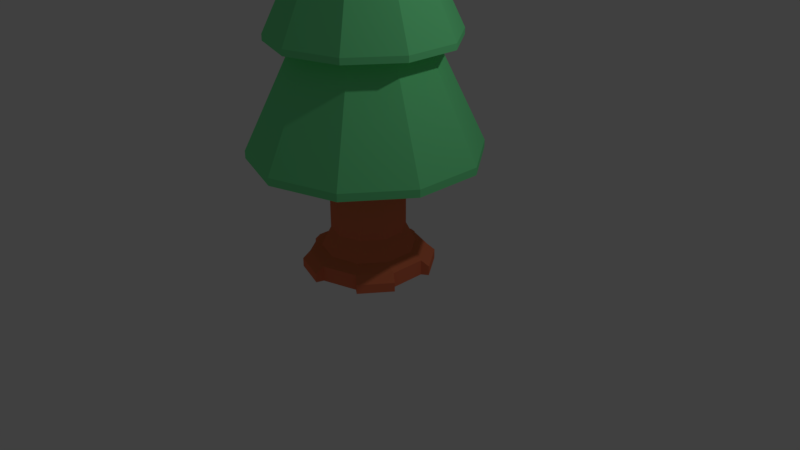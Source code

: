 # Source: pineTree.blend  (saved by Blender 2.78.0; exported with 4.5.12 LTS)
import bpy
from mathutils import Matrix  # noqa: F401  (used for matrix-valued properties, if any)

bpy.ops.wm.read_factory_settings(use_empty=True)
scene = bpy.context.scene
scene.name = 'Scene'

# ---- collections
col_collection_1 = bpy.data.collections.new('Collection 1'); scene.collection.children.link(col_collection_1)

# ---- materials (node trees are filled in below, after node groups)
mat_pinetreebasecolor = bpy.data.materials.new('PineTreeBaseColor')
mat_pinetreebasecolor.alpha_threshold = 0.0
mat_pinetreebasecolor.use_transparent_shadow = False
mat_pinetreebasecolor.diffuse_color = (0.8, 0.1889, 0.09001, 1.0)
mat_pinetreebasecolor.roughness = 0.5
mat_pinetreeleafcolor = bpy.data.materials.new('PineTreeLeafCOlor')
mat_pinetreeleafcolor.alpha_threshold = 0.0
mat_pinetreeleafcolor.use_transparent_shadow = False
mat_pinetreeleafcolor.diffuse_color = (0.2, 0.9, 0.35, 1.0)
mat_pinetreeleafcolor.roughness = 0.5

# ---- material node trees

# ---- world
world_world = bpy.data.worlds.new('World'); scene.world = world_world
world_world.color = (0.05088, 0.05088, 0.05088)
world_world.use_sun_shadow = False
world_world.sun_shadow_jitter_overblur = 0.0
world_world.cycles.sampling_method = 'MANUAL'

# ---- cameras
cam_camera = bpy.data.cameras.new('Camera')
cam_camera.clip_end = 100.0
cam_camera.lens = 35.0
cam_camera.sensor_width = 32.0
cam_camera.sensor_height = 18.0
cam_camera.ortho_scale = 7.314
cam_camera.dof.focus_distance = 0.0
cam_camera.dof.aperture_fstop = 128.0

# ---- lights
light_lamp = bpy.data.lights.new('Lamp', 'POINT')
light_lamp.transmission_factor = 0.0
light_lamp.cutoff_distance = 30.0
light_lamp.energy = 100.0
light_lamp.shadow_buffer_clip_start = 1.001
light_lamp.shadow_soft_size = 0.1
light_lamp.shadow_maximum_resolution = 0.006
light_lamp.use_absolute_resolution = True

# ---- meshes
me_cylinder_002 = bpy.data.meshes.new('Cylinder.002')
me_cylinder_002.from_pydata([(0.0, 0.75, -0.1), (0.0, 0.75, 0.1), (0.4408, 0.6068, -0.1), (0.4408, 0.6068, 0.1), (0.7133, 0.2318, -0.1), (0.7133, 0.2318, 0.1), (0.7133, -0.2318, -0.1), (0.7133, -0.2318, 0.1), (0.4408, -0.6068, -0.1), (0.4408, -0.6068, 0.1), (-6.557e-08, -0.75, -0.1), (-6.557e-08, -0.75, 0.1), (-0.4408, -0.6068, -0.1), (-0.4408, -0.6068, 0.1), (-0.7133, -0.2318, -0.1), (-0.7133, -0.2318, 0.1), (-0.7133, 0.2318, -0.1), (-0.7133, 0.2318, 0.1), (-0.4408, 0.6068, -0.1), (-0.4408, 0.6068, 0.1), (0.3533, 0.4863, 0.1784), (2.367e-09, 0.6011, 0.1784), (0.5716, 0.1857, 0.1784), (0.5716, -0.1857, 0.1784), (0.3533, -0.4863, 0.1784), (-5.018e-08, -0.6011, 0.1784), (-0.3533, -0.4863, 0.1784), (-0.5716, -0.1857, 0.1784), (-0.5716, 0.1857, 0.1784), (-0.3533, 0.4863, 0.1784), (0.2793, 0.3845, 0.4249), (4.367e-09, 0.4753, 0.4249), (0.452, 0.1469, 0.4249), (0.452, -0.1469, 0.4249), (0.2793, -0.3845, 0.4249), (-3.718e-08, -0.4753, 0.4249), (-0.2793, -0.3845, 0.4249), (-0.452, -0.1469, 0.4249), (-0.452, 0.1469, 0.4249), (-0.2793, 0.3845, 0.4249), (0.0, 0.75, -0.1), (0.4408, 0.6068, -0.1), (0.4408, 0.6068, 0.1), (0.0, 0.75, 0.1), (0.7133, 0.2318, -0.1), (0.7133, 0.2318, 0.1), (0.7133, -0.2318, -0.1), (0.7133, -0.2318, 0.1), (0.4408, -0.6068, -0.1), (0.4408, -0.6068, 0.1), (-6.557e-08, -0.75, -0.1), (-6.557e-08, -0.75, 0.1), (-0.4408, -0.6068, -0.1), (-0.4408, -0.6068, 0.1), (-0.7133, -0.2318, -0.1), (-0.7133, -0.2318, 0.1), (-0.7133, 0.2318, -0.1), (-0.7133, 0.2318, 0.1), (-0.4408, 0.6068, -0.1), (-0.4408, 0.6068, 0.1), (0.7133, -0.2318, 0.1), (0.7133, -0.2318, -0.1), (0.4408, -0.6068, -0.1), (0.4408, -0.6068, 0.1), (0.0, 0.75, -0.1), (0.4408, 0.6068, -0.1), (0.4408, 0.6068, 0.1), (0.0, 0.75, 0.1), (0.7133, 0.2318, -0.1), (0.7133, 0.2318, 0.1), (0.7133, -0.2318, -0.1), (0.7133, -0.2318, 0.1), (0.7133, -0.2318, 0.1), (0.7133, -0.2318, -0.1), (0.4408, -0.6068, -0.1), (0.4408, -0.6068, 0.1), (0.7942, -0.2905, 0.02023), (0.7942, -0.2905, -0.1), (0.5217, -0.6655, -0.1), (0.5217, -0.6655, 0.02023), (0.5217, 0.6655, 0.0245), (0.5217, 0.6655, -0.1), (0.7942, 0.2905, -0.1), (0.7942, 0.2905, 0.0245), (-0.0309, 0.8451, -0.1), (-0.0309, 0.8451, 0.01844), (-0.4717, 0.7019, 0.01844), (-0.4717, 0.7019, -0.1), (-0.8133, -0.2318, -0.002578), (-0.8133, -0.2318, -0.1), (-0.8133, 0.2318, -0.1), (-0.8133, 0.2318, -0.002578), (-0.0309, -0.8451, 0.01311), (-0.0309, -0.8451, -0.1), (-0.4717, -0.7019, -0.1), (-0.4717, -0.7019, 0.01311), (0.2793, 0.3845, 1.325), (5.488e-08, 0.4753, 1.325), (0.452, 0.1469, 1.325), (0.452, -0.1469, 1.325), (0.2793, -0.3845, 1.325), (1.333e-08, -0.4753, 1.325), (-0.2793, -0.3845, 1.325), (-0.452, -0.1469, 1.325), (-0.452, 0.1469, 1.325), (-0.2793, 0.3845, 1.325)], [], [(12, 10, 50, 52), (8, 6, 46, 48), (7, 9, 49, 47), (3, 5, 45, 42), (0, 18, 58, 40), (16, 14, 54, 56), (2, 0, 40, 41), (15, 17, 57, 55), (9, 7, 23, 24), (11, 13, 53, 51), (19, 1, 43, 59), (0, 2, 4, 6, 8, 10, 12, 14, 16, 18), (24, 23, 33, 34), (19, 17, 28, 29), (11, 9, 24, 25), (1, 19, 29, 21), (13, 11, 25, 26), (5, 3, 20, 22), (15, 13, 26, 27), (7, 5, 22, 23), (3, 1, 21, 20), (17, 15, 27, 28), (30, 31, 97, 96), (29, 28, 38, 39), (22, 20, 30, 32), (27, 26, 36, 37), (25, 24, 34, 35), (21, 29, 39, 31), (23, 22, 32, 33), (28, 27, 37, 38), (20, 21, 31, 30), (26, 25, 35, 36), (62, 61, 73, 74), (40, 43, 67, 64), (47, 46, 70, 71), (48, 46, 61, 62), (48, 49, 51, 50), (53, 52, 94, 95), (52, 53, 55, 54), (56, 54, 89, 90), (56, 57, 59, 58), (43, 40, 84, 85), (4, 2, 41, 44), (17, 19, 59, 57), (9, 11, 51, 49), (13, 15, 55, 53), (18, 16, 56, 58), (5, 7, 47, 45), (10, 8, 48, 50), (14, 12, 52, 54), (1, 3, 42, 43), (6, 4, 44, 46), (63, 62, 74, 75), (47, 49, 63, 60), (49, 48, 62, 63), (46, 47, 60, 61), (64, 67, 66, 65), (69, 68, 82, 83), (68, 69, 71, 70), (73, 72, 76, 77), (46, 44, 68, 70), (41, 40, 64, 65), (42, 45, 69, 66), (60, 63, 75, 72), (45, 47, 71, 69), (43, 42, 66, 67), (61, 60, 72, 73), (44, 41, 65, 68), (77, 76, 79, 78), (74, 73, 77, 78), (72, 75, 79, 76), (75, 74, 78, 79), (81, 80, 83, 82), (65, 66, 80, 81), (68, 65, 81, 82), (66, 69, 83, 80), (87, 86, 85, 84), (58, 59, 86, 87), (40, 58, 87, 84), (59, 43, 85, 86), (89, 88, 91, 90), (55, 57, 91, 88), (57, 56, 90, 91), (54, 55, 88, 89), (93, 92, 95, 94), (50, 51, 92, 93), (52, 50, 93, 94), (51, 53, 95, 92), (96, 97, 105, 104, 103, 102, 101, 100, 99, 98), (36, 35, 101, 102), (34, 33, 99, 100), (39, 38, 104, 105), (32, 30, 96, 98), (37, 36, 102, 103), (35, 34, 100, 101), (31, 39, 105, 97), (33, 32, 98, 99), (38, 37, 103, 104)])
me_cylinder_002.materials.append(mat_pinetreebasecolor)
me_cylinder_002.use_remesh_preserve_volume = False
me_cylinder_002.use_remesh_preserve_attributes = False
me_cylinder_002.use_mirror_vertex_groups = False
me_cylinder_002.update()
me_cylinder_001 = bpy.data.meshes.new('Cylinder.001')
me_cylinder_001.from_pydata([(-0.8435, 1.156, 1.501), (-0.8435, 1.156, 1.405), (-1.371, 0.429, 1.501), (-1.371, 0.429, 1.405), (-1.371, -0.4692, 1.501), (-1.371, -0.4692, 1.405), (-0.8435, -1.196, 1.501), (-0.8435, -1.196, 1.405), (0.01069, -1.473, 1.501), (0.01069, -1.473, 1.405), (0.8649, -1.196, 1.501), (0.8649, -1.196, 1.405), (1.393, -0.4692, 1.501), (1.393, -0.4692, 1.405), (1.393, 0.429, 1.501), (1.393, 0.429, 1.405), (0.8649, 1.156, 1.501), (0.8649, 1.156, 1.405), (0.01069, 1.433, 1.501), (0.01069, 1.433, 1.405), (0.01069, 1.433, 1.501), (-0.8435, 1.156, 1.501), (-1.371, 0.429, 1.501), (-1.371, -0.4692, 1.501), (-0.8435, -1.196, 1.501), (0.01069, -1.473, 1.501), (0.8649, -1.196, 1.501), (1.393, -0.4692, 1.501), (1.393, 0.429, 1.501), (0.8649, 1.156, 1.501), (0.01069, 1.433, 1.501), (-0.8435, 1.156, 1.501), (-1.371, 0.429, 1.501), (-1.371, -0.4692, 1.501), (-0.8435, -1.196, 1.501), (0.01069, -1.473, 1.501), (0.8649, -1.196, 1.501), (1.393, -0.4692, 1.501), (1.393, 0.429, 1.501), (0.8649, 1.156, 1.501), (0.01069, 0.7065, 3.001), (-0.4164, 0.5678, 3.001), (-0.6804, 0.2044, 3.001), (-0.6804, -0.2446, 3.001), (-0.4164, -0.608, 3.001), (0.01069, -0.7467, 3.001), (0.4378, -0.608, 3.001), (0.7018, -0.2446, 3.001), (0.7018, 0.2044, 3.001), (0.4378, 0.5677, 3.001), (-0.6727, 0.9205, 2.893), (-0.6727, 0.9205, 2.816), (-1.095, 0.3392, 2.893), (-1.095, 0.3392, 2.816), (-1.095, -0.3794, 2.893), (-1.095, -0.3794, 2.816), (-0.6727, -0.9607, 2.893), (-0.6727, -0.9607, 2.816), (0.01069, -1.183, 2.893), (0.01069, -1.183, 2.816), (0.6941, -0.9607, 2.893), (0.6941, -0.9607, 2.816), (1.116, -0.3794, 2.893), (1.116, -0.3794, 2.816), (1.116, 0.3392, 2.893), (1.116, 0.3392, 2.816), (0.6941, 0.9205, 2.893), (0.6941, 0.9205, 2.816), (0.01069, 1.143, 2.893), (0.01069, 1.143, 2.816), (0.01069, 1.143, 2.893), (-0.6727, 0.9205, 2.893), (-1.095, 0.3392, 2.893), (-1.095, -0.3794, 2.893), (-0.6727, -0.9607, 2.893), (0.01069, -1.183, 2.893), (0.6941, -0.9607, 2.893), (1.116, -0.3794, 2.893), (1.116, 0.3392, 2.893), (0.6941, 0.9205, 2.893), (0.01069, 1.143, 2.893), (-0.6727, 0.9205, 2.893), (-1.095, 0.3392, 2.893), (-1.095, -0.3794, 2.893), (-0.6727, -0.9607, 2.893), (0.01069, -1.183, 2.893), (0.6941, -0.9607, 2.893), (1.116, -0.3794, 2.893), (1.116, 0.3392, 2.893), (0.6941, 0.9205, 2.893), (0.01069, 0.5612, 4.093), (-0.331, 0.4502, 4.093), (-0.5422, 0.1595, 4.093), (-0.5422, -0.1997, 4.093), (-0.331, -0.4904, 4.093), (0.01069, -0.6014, 4.093), (0.3524, -0.4904, 4.093), (0.5635, -0.1997, 4.093), (0.5635, 0.1595, 4.093), (0.3524, 0.4502, 4.093), (-0.536, 0.7323, 4.057), (-0.536, 0.7323, 3.995), (-0.8739, 0.2673, 4.057), (-0.8739, 0.2673, 3.995), (-0.8739, -0.3075, 4.057), (-0.8739, -0.3075, 3.995), (-0.536, -0.7726, 4.057), (-0.536, -0.7726, 3.995), (0.01069, -0.9502, 4.057), (0.01069, -0.9502, 3.995), (0.5574, -0.7726, 4.057), (0.5574, -0.7726, 3.995), (0.8953, -0.3075, 4.057), (0.8953, -0.3075, 3.995), (0.8953, 0.2673, 4.057), (0.8953, 0.2673, 3.995), (0.5574, 0.7323, 4.057), (0.5574, 0.7323, 3.995), (0.01069, 0.91, 4.057), (0.01069, 0.91, 3.995), (0.01069, 0.91, 4.057), (-0.536, 0.7323, 4.057), (-0.8739, 0.2673, 4.057), (-0.8739, -0.3075, 4.057), (-0.536, -0.7726, 4.057), (0.01069, -0.9502, 4.057), (0.5574, -0.7726, 4.057), (0.8953, -0.3075, 4.057), (0.8953, 0.2673, 4.057), (0.5574, 0.7323, 4.057), (0.01069, 0.91, 4.057), (-0.536, 0.7323, 4.057), (-0.8739, 0.2673, 4.057), (-0.8739, -0.3075, 4.057), (-0.536, -0.7726, 4.057), (0.01069, -0.9502, 4.057), (0.5574, -0.7726, 4.057), (0.8953, -0.3075, 4.057), (0.8953, 0.2673, 4.057), (0.5574, 0.7323, 4.057), (0.01069, 0.4449, 5.017), (-0.2627, 0.3561, 5.017), (-0.4316, 0.1236, 5.017), (-0.4316, -0.1638, 5.017), (-0.2627, -0.3963, 5.017), (0.01069, -0.4851, 5.017), (0.284, -0.3963, 5.017), (0.453, -0.1638, 5.017), (0.453, 0.1236, 5.017), (0.284, 0.3561, 5.017), (-0.4267, 0.5819, 4.899), (-0.4267, 0.5819, 4.85), (-0.697, 0.2098, 4.899), (-0.697, 0.2098, 4.85), (-0.697, -0.25, 4.899), (-0.697, -0.25, 4.85), (-0.4267, -0.6221, 4.899), (-0.4267, -0.6221, 4.85), (0.01069, -0.7642, 4.899), (0.01069, -0.7642, 4.85), (0.448, -0.6221, 4.899), (0.448, -0.6221, 4.85), (0.7183, -0.25, 4.899), (0.7183, -0.25, 4.85), (0.7183, 0.2098, 4.899), (0.7183, 0.2098, 4.85), (0.448, 0.5819, 4.899), (0.448, 0.5819, 4.85), (0.01069, 0.724, 4.899), (0.01069, 0.724, 4.85), (0.01069, 0.724, 4.899), (-0.4267, 0.5819, 4.899), (-0.697, 0.2098, 4.899), (-0.697, -0.25, 4.899), (-0.4267, -0.6221, 4.899), (0.01069, -0.7642, 4.899), (0.448, -0.6221, 4.899), (0.7183, -0.25, 4.899), (0.7183, 0.2098, 4.899), (0.448, 0.5819, 4.899), (0.01069, 0.724, 4.899), (-0.4267, 0.5819, 4.899), (-0.697, 0.2098, 4.899), (-0.697, -0.25, 4.899), (-0.4267, -0.6221, 4.899), (0.01069, -0.7642, 4.899), (0.448, -0.6221, 4.899), (0.7183, -0.25, 4.899), (0.7183, 0.2098, 4.899), (0.448, 0.5819, 4.899), (0.01069, 0.3519, 5.667), (-0.208, 0.2809, 5.667), (-0.3431, 0.09486, 5.667), (-0.3431, -0.1351, 5.667), (-0.208, -0.3211, 5.667), (0.01069, -0.3921, 5.667), (0.2294, -0.3211, 5.667), (0.3645, -0.1351, 5.667), (0.3645, 0.09486, 5.667), (0.2294, 0.2809, 5.667), (0.01069, 0.5977, 5.531), (-0.3525, 0.4797, 5.531), (-0.5769, 0.1708, 5.531), (-0.5769, -0.211, 5.531), (-0.3525, -0.5199, 5.531), (0.01069, -0.6379, 5.531), (0.3738, -0.5199, 5.531), (0.5983, -0.211, 5.531), (0.5983, 0.1708, 5.531), (0.3738, 0.4797, 5.531), (0.01069, 0.0729, 6.303), (-0.04397, 0.05514, 6.303), (-0.07776, 0.008636, 6.303), (-0.07776, -0.04885, 6.303), (-0.04397, -0.09535, 6.303), (0.01069, -0.1131, 6.303), (0.06536, -0.09535, 6.303), (0.09915, -0.04885, 6.303), (0.09915, 0.008636, 6.303), (0.06536, 0.05514, 6.303)], [], [(16, 18, 20, 29), (1, 0, 18, 19), (3, 2, 0, 1), (1, 19, 17, 15, 13, 11, 9, 7, 5, 3), (5, 4, 2, 3), (7, 6, 4, 5), (9, 8, 6, 7), (11, 10, 8, 9), (13, 12, 10, 11), (15, 14, 12, 13), (17, 16, 14, 15), (19, 18, 16, 17), (20, 21, 31, 30), (12, 14, 28, 27), (4, 6, 24, 23), (14, 16, 29, 28), (6, 8, 25, 24), (18, 0, 21, 20), (8, 10, 26, 25), (0, 2, 22, 21), (10, 12, 27, 26), (2, 4, 23, 22), (32, 33, 43, 42), (25, 26, 36, 35), (23, 24, 34, 33), (28, 29, 39, 38), (21, 22, 32, 31), (26, 27, 37, 36), (24, 25, 35, 34), (29, 20, 30, 39), (22, 23, 33, 32), (27, 28, 38, 37), (40, 41, 42, 43, 44, 45, 46, 47, 48, 49), (37, 38, 48, 47), (30, 31, 41, 40), (35, 36, 46, 45), (33, 34, 44, 43), (38, 39, 49, 48), (31, 32, 42, 41), (36, 37, 47, 46), (34, 35, 45, 44), (39, 30, 40, 49), (66, 68, 70, 79), (51, 50, 68, 69), (53, 52, 50, 51), (51, 69, 67, 65, 63, 61, 59, 57, 55, 53), (55, 54, 52, 53), (57, 56, 54, 55), (59, 58, 56, 57), (61, 60, 58, 59), (63, 62, 60, 61), (65, 64, 62, 63), (67, 66, 64, 65), (69, 68, 66, 67), (70, 71, 81, 80), (62, 64, 78, 77), (54, 56, 74, 73), (64, 66, 79, 78), (56, 58, 75, 74), (68, 50, 71, 70), (58, 60, 76, 75), (50, 52, 72, 71), (60, 62, 77, 76), (52, 54, 73, 72), (82, 83, 93, 92), (75, 76, 86, 85), (73, 74, 84, 83), (78, 79, 89, 88), (71, 72, 82, 81), (76, 77, 87, 86), (74, 75, 85, 84), (79, 70, 80, 89), (72, 73, 83, 82), (77, 78, 88, 87), (90, 91, 92, 93, 94, 95, 96, 97, 98, 99), (87, 88, 98, 97), (80, 81, 91, 90), (85, 86, 96, 95), (83, 84, 94, 93), (88, 89, 99, 98), (81, 82, 92, 91), (86, 87, 97, 96), (84, 85, 95, 94), (89, 80, 90, 99), (116, 118, 120, 129), (101, 100, 118, 119), (103, 102, 100, 101), (101, 119, 117, 115, 113, 111, 109, 107, 105, 103), (105, 104, 102, 103), (107, 106, 104, 105), (109, 108, 106, 107), (111, 110, 108, 109), (113, 112, 110, 111), (115, 114, 112, 113), (117, 116, 114, 115), (119, 118, 116, 117), (120, 121, 131, 130), (112, 114, 128, 127), (104, 106, 124, 123), (114, 116, 129, 128), (106, 108, 125, 124), (118, 100, 121, 120), (108, 110, 126, 125), (100, 102, 122, 121), (110, 112, 127, 126), (102, 104, 123, 122), (132, 133, 143, 142), (125, 126, 136, 135), (123, 124, 134, 133), (128, 129, 139, 138), (121, 122, 132, 131), (126, 127, 137, 136), (124, 125, 135, 134), (129, 120, 130, 139), (122, 123, 133, 132), (127, 128, 138, 137), (140, 141, 142, 143, 144, 145, 146, 147, 148, 149), (137, 138, 148, 147), (130, 131, 141, 140), (135, 136, 146, 145), (133, 134, 144, 143), (138, 139, 149, 148), (131, 132, 142, 141), (136, 137, 147, 146), (134, 135, 145, 144), (139, 130, 140, 149), (166, 168, 170, 179), (151, 150, 168, 169), (153, 152, 150, 151), (151, 169, 167, 165, 163, 161, 159, 157, 155, 153), (155, 154, 152, 153), (157, 156, 154, 155), (159, 158, 156, 157), (161, 160, 158, 159), (163, 162, 160, 161), (165, 164, 162, 163), (167, 166, 164, 165), (169, 168, 166, 167), (170, 171, 181, 180), (162, 164, 178, 177), (154, 156, 174, 173), (164, 166, 179, 178), (156, 158, 175, 174), (168, 150, 171, 170), (158, 160, 176, 175), (150, 152, 172, 171), (160, 162, 177, 176), (152, 154, 173, 172), (182, 183, 193, 192), (175, 176, 186, 185), (173, 174, 184, 183), (178, 179, 189, 188), (171, 172, 182, 181), (176, 177, 187, 186), (174, 175, 185, 184), (179, 170, 180, 189), (172, 173, 183, 182), (177, 178, 188, 187), (190, 191, 192, 193, 194, 195, 196, 197, 198, 199), (187, 188, 198, 197), (180, 181, 191, 190), (185, 186, 196, 195), (183, 184, 194, 193), (188, 189, 199, 198), (181, 182, 192, 191), (186, 187, 197, 196), (184, 185, 195, 194), (189, 180, 190, 199), (200, 209, 208, 207, 206, 205, 204, 203, 202, 201), (202, 203, 213, 212), (210, 211, 212, 213, 214, 215, 216, 217, 218, 219), (207, 208, 218, 217), (200, 201, 211, 210), (205, 206, 216, 215), (203, 204, 214, 213), (208, 209, 219, 218), (201, 202, 212, 211), (206, 207, 217, 216), (204, 205, 215, 214), (209, 200, 210, 219)])
me_cylinder_001.materials.append(mat_pinetreeleafcolor)
me_cylinder_001.use_remesh_preserve_volume = False
me_cylinder_001.use_remesh_preserve_attributes = False
me_cylinder_001.use_mirror_vertex_groups = False
me_cylinder_001.update()
me_cylinder = bpy.data.meshes.new('Cylinder')
me_cylinder.from_pydata([], [], [])
me_cylinder.use_remesh_preserve_volume = False
me_cylinder.use_remesh_preserve_attributes = False
me_cylinder.use_mirror_vertex_groups = False
me_cylinder.update()

# ---- objects
ob_treebase = bpy.data.objects.new('treeBase', me_cylinder_002)
ob_treeleaf = bpy.data.objects.new('treeLeaf', me_cylinder_001)
ob_cylinder = bpy.data.objects.new('Cylinder', me_cylinder)
ob_lamp = bpy.data.objects.new('Lamp', light_lamp)
ob_camera = bpy.data.objects.new('Camera', cam_camera)

# ---- transforms, parenting, visibility, modifiers, constraints
ob_treebase.location = (0.0, 0.0, 0.0)
ob_treebase.lineart.crease_threshold = 0.0
ob_treeleaf.location = (0.0, 0.0, 0.0)
ob_treeleaf.lineart.crease_threshold = 0.0
ob_cylinder.location = (0.0, 0.0, 0.0)
ob_cylinder.lineart.crease_threshold = 0.0
ob_lamp.location = (4.076, 1.005, 5.904)
ob_lamp.rotation_euler = (0.6503, 0.05522, 1.866)
ob_lamp.lock_rotations_4d = False
ob_lamp.empty_display_type = 'ARROWS'
ob_lamp.color = (0.0, 0.0, 0.0, 0.0)
ob_lamp.lineart.crease_threshold = 0.0
ob_camera.location = (7.481, -6.508, 5.344)
ob_camera.rotation_euler = (1.109, 0.0, 0.8149)
ob_camera.lock_rotations_4d = False
ob_camera.empty_display_type = 'ARROWS'
ob_camera.color = (0.0, 0.0, 0.0, 0.0)
ob_camera.display_type = 'WIRE'
ob_camera.lineart.crease_threshold = 0.0

# ---- collection membership
col_collection_1.objects.link(ob_treebase)
col_collection_1.objects.link(ob_treeleaf)
col_collection_1.objects.link(ob_cylinder)
col_collection_1.objects.link(ob_lamp)
col_collection_1.objects.link(ob_camera)

# ---- scene / render settings (as saved in the file)
scene.camera = ob_camera
scene.frame_start = 1; scene.frame_end = 250; scene.frame_set(1)
scene.render.engine = 'BLENDER_EEVEE_NEXT'
scene.render.resolution_percentage = 50
scene.render.dither_intensity = 0.0
scene.cycles.use_denoising = False
scene.cycles.samples = 128
scene.cycles.sampling_pattern = 'TABULATED_SOBOL'
scene.cycles.light_sampling_threshold = 0.0
scene.cycles.use_adaptive_sampling = False
scene.cycles.use_light_tree = False
scene.cycles.blur_glossy = 0.0
scene.cycles.sample_clamp_indirect = 0.0
scene.view_settings.view_transform = 'Standard'
bpy.context.view_layer.update()
